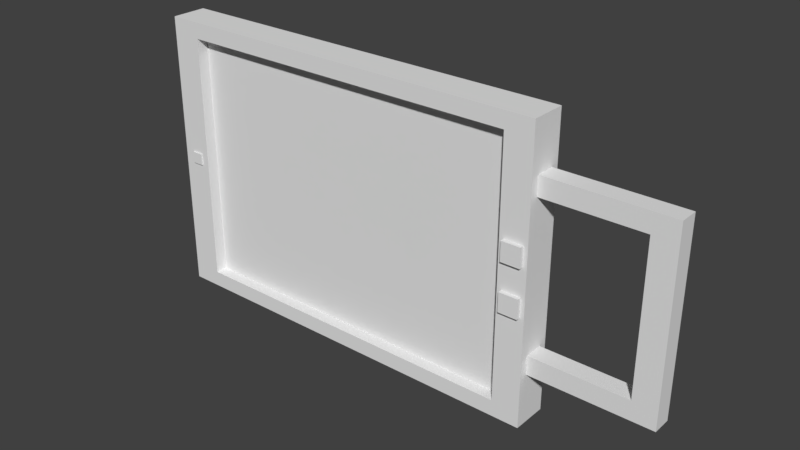 # Source: Track_Exchanger.blend  (saved by Blender 2.79.0; exported with 4.5.12 LTS)
import bpy
from mathutils import Matrix  # noqa: F401  (used for matrix-valued properties, if any)

bpy.ops.wm.read_factory_settings(use_empty=True)
scene = bpy.context.scene
scene.name = 'Scene'

# ---- collections
col_collection_1 = bpy.data.collections.new('Collection 1'); scene.collection.children.link(col_collection_1)

# ---- materials (node trees are filled in below, after node groups)
mat_tablet = bpy.data.materials.new('tablet')
mat_tablet.alpha_threshold = 0.0
mat_tablet.use_transparent_shadow = False
mat_tablet.roughness = 0.5

# ---- material node trees

# ---- world
world_world = bpy.data.worlds.new('World'); scene.world = world_world
world_world.color = (0.05088, 0.05088, 0.05088)
world_world.use_sun_shadow = False
world_world.sun_shadow_jitter_overblur = 0.0
world_world.cycles.sampling_method = 'MANUAL'

# ---- meshes
me_cube_001 = bpy.data.meshes.new('Cube.001')
me_cube_001.from_pydata([(-0.008, -0.008, 0.062), (-0.008, -0.008, 0.078), (-0.008, 0.008, 0.062), (-0.008, 0.008, 0.078), (0.078, -0.008, 0.062), (0.078, -0.008, 0.078), (0.078, 0.008, 0.062), (0.078, 0.008, 0.078), (0.098, 0.008, 0.078), (0.098, 0.008, 0.062), (0.098, -0.008, 0.062), (0.098, -0.008, 0.078), (-0.008, -0.008, -0.062), (-0.008, -0.008, -0.078), (-0.008, 0.008, -0.062), (-0.008, 0.008, -0.078), (0.078, -0.008, -0.062), (0.078, -0.008, -0.078), (0.078, 0.008, -0.062), (0.078, 0.008, -0.078), (0.098, 0.008, -0.078), (0.098, 0.008, -0.062), (0.098, -0.008, -0.062), (0.098, -0.008, -0.078), (0.078, -0.008, 0.0), (0.078, 0.008, 0.0), (0.098, -0.008, 0.0), (0.098, 0.008, 0.0), (-0.02827, -0.015, -0.1074), (-0.004688, 0.015, -0.121), (-0.3508, 0.015, -0.121), (-0.325, -0.015, -0.1074), (-0.02827, -0.015, 0.1055), (-0.004688, 0.015, 0.119), (-0.3508, 0.015, 0.119), (-0.325, -0.015, 0.1055), (-0.3508, -0.015, -0.121), (-0.004688, -0.015, -0.121), (-0.3508, -0.015, 0.119), (-0.004688, -0.015, 0.119), (-0.325, -0.005, -0.1074), (-0.02827, -0.005, -0.1074), (-0.325, -0.005, 0.1055), (-0.02827, -0.005, 0.1055), (-0.02464, -0.01826, -0.02912), (-0.02464, -0.01826, -0.0128), (-0.02464, -0.01174, -0.02912), (-0.02464, -0.01174, -0.0128), (-0.00832, -0.01826, -0.02912), (-0.00832, -0.01826, -0.0128), (-0.00832, -0.01174, -0.02912), (-0.00832, -0.01174, -0.0128), (-0.3414, -0.01624, -0.005854), (-0.3414, -0.01624, 0.003938), (-0.3414, -0.01233, -0.005854), (-0.3414, -0.01233, 0.003938), (-0.3316, -0.01624, -0.005854), (-0.3316, -0.01624, 0.003938), (-0.3316, -0.01233, -0.005854), (-0.3316, -0.01233, 0.003938), (-0.02464, -0.01826, 0.01088), (-0.02464, -0.01826, 0.0272), (-0.02464, -0.01174, 0.01088), (-0.02464, -0.01174, 0.0272), (-0.00832, -0.01826, 0.01088), (-0.00832, -0.01826, 0.0272), (-0.00832, -0.01174, 0.01088), (-0.00832, -0.01174, 0.0272)], [], [(0, 1, 3, 2), (2, 3, 7, 6), (6, 7, 8, 9), (4, 5, 1, 0), (2, 6, 4, 0), (7, 3, 1, 5), (9, 8, 11, 10), (5, 4, 10, 11), (6, 9, 27, 25), (7, 5, 11, 8), (9, 10, 26, 27), (4, 6, 25, 24), (10, 4, 24, 26), (12, 14, 15, 13), (14, 18, 19, 15), (18, 21, 20, 19), (16, 12, 13, 17), (14, 12, 16, 18), (19, 17, 13, 15), (21, 22, 23, 20), (17, 23, 22, 16), (18, 25, 27, 21), (19, 20, 23, 17), (21, 27, 26, 22), (16, 24, 25, 18), (22, 26, 24, 16), (30, 29, 37, 36), (36, 38, 34, 30), (37, 29, 33, 39), (39, 33, 34, 38), (29, 30, 34, 33), (28, 32, 43, 41), (28, 31, 36, 37), (31, 35, 38, 36), (32, 28, 37, 39), (35, 32, 39, 38), (40, 41, 43, 42), (31, 28, 41, 40), (32, 35, 42, 43), (35, 31, 40, 42), (44, 45, 47, 46), (50, 51, 49, 48), (48, 49, 45, 44), (46, 50, 48, 44), (51, 47, 45, 49), (52, 53, 55, 54), (58, 59, 57, 56), (56, 57, 53, 52), (54, 58, 56, 52), (59, 55, 53, 57), (60, 61, 63, 62), (66, 67, 65, 64), (64, 65, 61, 60), (62, 66, 64, 60), (67, 63, 61, 65)])
_uv = me_cube_001.uv_layers.new(name='UVMap')
_uv.uv.foreach_set('vector', [0.7393, 0.8337, 0.7294, 0.8337, 0.7294, 0.8237, 0.7393, 0.8237, 0.3991, 0.3738, 0.3991, 0.3639, 0.4525, 0.3639, 0.4525, 0.3738, 0.4525, 0.3738, 0.4525, 0.3639, 0.4649, 0.3639, 0.4649, 0.3738, 0.5766, 0.3738, 0.5766, 0.3639, 0.63, 0.3639, 0.63, 0.3738, 0.8386, 0.8535, 0.8386, 0.8001, 0.8486, 0.8001, 0.8486, 0.8535, 0.2911, 0.6905, 0.2911, 0.7439, 0.2811, 0.7439, 0.2811, 0.6905, 0.1651, 0.7343, 0.1651, 0.7443, 0.1552, 0.7443, 0.1552, 0.7343, 0.5766, 0.3639, 0.5766, 0.3738, 0.5642, 0.3738, 0.5642, 0.3639, 0.4525, 0.3738, 0.4649, 0.3738, 0.4649, 0.4123, 0.4525, 0.4123, 0.2911, 0.6905, 0.2811, 0.6905, 0.2811, 0.6781, 0.2911, 0.6781, 0.1651, 0.7343, 0.1552, 0.7343, 0.1552, 0.6958, 0.1651, 0.6958, 0.7294, 0.6474, 0.7393, 0.6474, 0.7393, 0.6859, 0.7294, 0.6859, 0.5642, 0.3738, 0.5766, 0.3738, 0.5766, 0.4123, 0.5642, 0.4123, 0.8349, 0.5389, 0.8349, 0.529, 0.8448, 0.529, 0.8448, 0.5389, 0.3991, 0.4508, 0.4525, 0.4508, 0.4525, 0.4607, 0.3991, 0.4607, 0.4525, 0.4508, 0.4649, 0.4508, 0.4649, 0.4607, 0.4525, 0.4607, 0.5766, 0.4508, 0.63, 0.4508, 0.63, 0.4607, 0.5766, 0.4607, 0.8486, 0.7008, 0.8386, 0.7008, 0.8386, 0.6474, 0.8486, 0.6474, 0.8349, 0.3763, 0.8448, 0.3763, 0.8448, 0.4297, 0.8349, 0.4297, 0.1651, 0.6574, 0.1552, 0.6574, 0.1552, 0.6474, 0.1651, 0.6474, 0.5766, 0.4607, 0.5642, 0.4607, 0.5642, 0.4508, 0.5766, 0.4508, 0.4525, 0.4508, 0.4525, 0.4123, 0.4649, 0.4123, 0.4649, 0.4508, 0.8349, 0.3763, 0.8349, 0.3639, 0.8448, 0.3639, 0.8448, 0.3763, 0.1651, 0.6574, 0.1651, 0.6958, 0.1552, 0.6958, 0.1552, 0.6574, 0.7294, 0.7244, 0.7294, 0.6859, 0.7393, 0.6859, 0.7393, 0.7244, 0.5642, 0.4508, 0.5642, 0.4123, 0.5766, 0.4123, 0.5766, 0.4508, 0.5463, 0.2645, 0.5463, 0.04967, 0.565, 0.04967, 0.565, 0.2645, 0.3991, 0.7091, 0.3991, 0.5601, 0.4177, 0.5601, 0.4177, 0.7091, 0.517, 0.5601, 0.5357, 0.5601, 0.5357, 0.7091, 0.517, 0.7091, 0.2811, 0.3639, 0.2998, 0.3639, 0.2998, 0.5788, 0.2811, 0.5788, 0.447, 0.04967, 0.447, 0.2645, 0.298, 0.2645, 0.298, 0.04967, 0.7698, 0.1818, 0.7698, 0.04967, 0.776, 0.04967, 0.776, 0.1818, 0.0581, 0.06431, 0.0581, 0.2485, 0.04967, 0.2645, 0.04967, 0.04967, 0.0581, 0.2485, 0.1902, 0.2485, 0.1987, 0.2645, 0.04967, 0.2645, 0.1902, 0.06431, 0.0581, 0.06431, 0.04967, 0.04967, 0.1987, 0.04967, 0.1902, 0.2485, 0.1902, 0.06431, 0.1987, 0.04967, 0.1987, 0.2645, 0.04967, 0.5481, 0.04967, 0.3639, 0.1818, 0.3639, 0.1818, 0.5481, 0.6643, 0.2339, 0.6643, 0.04967, 0.6705, 0.04967, 0.6705, 0.2339, 0.7356, 0.3639, 0.7356, 0.5481, 0.7294, 0.5481, 0.7294, 0.3639, 0.04967, 0.7796, 0.04967, 0.6474, 0.05587, 0.6474, 0.05587, 0.7796, 0.5025, 0.928, 0.5025, 0.9179, 0.5065, 0.9179, 0.5065, 0.928, 0.1593, 0.8436, 0.1593, 0.8537, 0.1552, 0.8537, 0.1552, 0.8436, 0.3991, 0.8185, 0.3991, 0.8084, 0.4092, 0.8084, 0.4092, 0.8185, 0.6099, 0.9179, 0.6099, 0.928, 0.6059, 0.928, 0.6059, 0.9179, 0.04967, 0.889, 0.04967, 0.8789, 0.05372, 0.8789, 0.05372, 0.889, 0.9479, 0.6535, 0.9479, 0.6474, 0.9503, 0.6474, 0.9503, 0.6535, 0.9466, 0.3639, 0.9466, 0.37, 0.9442, 0.37, 0.9442, 0.3639, 0.7294, 0.9391, 0.7294, 0.933, 0.7354, 0.933, 0.7354, 0.9391, 0.9466, 0.4693, 0.9466, 0.4754, 0.9442, 0.4754, 0.9442, 0.4693, 0.6265, 0.8145, 0.6265, 0.8084, 0.6289, 0.8084, 0.6289, 0.8145, 0.8754, 0.1693, 0.8754, 0.1591, 0.8794, 0.1591, 0.8794, 0.1693, 0.8794, 0.04967, 0.8794, 0.0598, 0.8754, 0.0598, 0.8754, 0.04967, 0.517, 0.8185, 0.517, 0.8084, 0.5272, 0.8084, 0.5272, 0.8185, 0.2852, 0.8432, 0.2852, 0.8534, 0.2811, 0.8534, 0.2811, 0.8432, 0.3991, 0.928, 0.3991, 0.9179, 0.4031, 0.9179, 0.4031, 0.928])
me_cube_001.materials.append(mat_tablet)
me_cube_001.use_remesh_preserve_volume = False
me_cube_001.use_remesh_preserve_attributes = False
me_cube_001.use_mirror_vertex_groups = False
me_cube_001.update()

# ---- objects
ob_cube = bpy.data.objects.new('Cube', me_cube_001)

# ---- transforms, parenting, visibility, modifiers, constraints
ob_cube.location = (-0.09, 0.0, 7.451e-09)
ob_cube.lineart.crease_threshold = 0.0

# ---- collection membership
col_collection_1.objects.link(ob_cube)

# ---- scene / render settings (as saved in the file)
scene.frame_start = 1; scene.frame_end = 250; scene.frame_set(1)
scene.render.engine = 'BLENDER_EEVEE_NEXT'
scene.render.resolution_percentage = 50
scene.render.dither_intensity = 0.0
scene.cycles.use_denoising = False
scene.cycles.samples = 128
scene.cycles.sampling_pattern = 'TABULATED_SOBOL'
scene.cycles.use_adaptive_sampling = False
scene.cycles.use_light_tree = False
scene.cycles.blur_glossy = 0.0
scene.cycles.sample_clamp_indirect = 0.0
scene.view_settings.view_transform = 'Standard'
bpy.context.view_layer.update()

# ---- added for rendering (the .blend has no active camera and no usable light): camera, sun
cam_auto = bpy.data.cameras.new('AutoCamera')
cam_auto.lens = 50.0
cam_auto.sensor_width = 36.0
cam_auto.clip_end = 1000.0
ob_auto_camera = bpy.data.objects.new('AutoCamera', cam_auto)
scene.collection.objects.link(ob_auto_camera)
ob_auto_camera.location = (0.25549, -0.567901, 0.376555)
ob_auto_camera.rotation_euler = (1.09748, -7.21219e-08, 0.694738)
scene.camera = ob_auto_camera
light_auto_sun = bpy.data.lights.new('AutoSun', 'SUN')
light_auto_sun.energy = 3.0
light_auto_sun.angle = 0.0523599
ob_auto_sun = bpy.data.objects.new('AutoSun', light_auto_sun)
scene.collection.objects.link(ob_auto_sun)
ob_auto_sun.rotation_euler = (0.872665, 0.174533, 0.523599)
bpy.context.view_layer.update()
